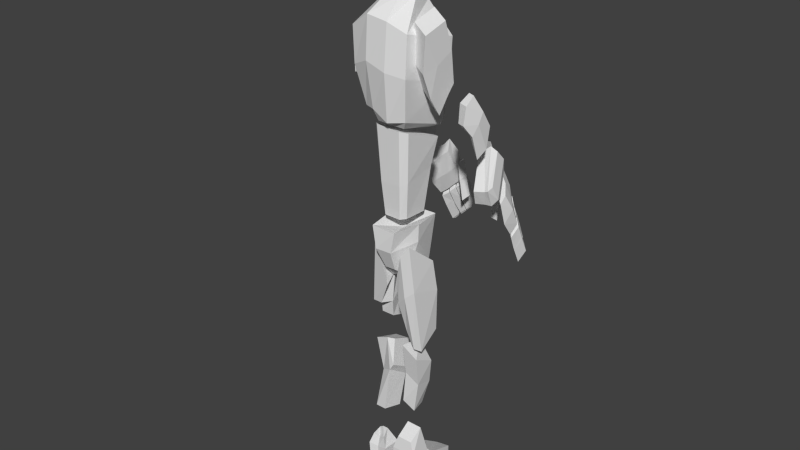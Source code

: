 # Source: Golem_Esguio.blend  (saved by Blender 2.74.0; exported with 4.5.12 LTS)
import bpy
from mathutils import Matrix  # noqa: F401  (used for matrix-valued properties, if any)

bpy.ops.wm.read_factory_settings(use_empty=True)
scene = bpy.context.scene
scene.name = 'Scene'

# ---- collections
col_collection_1 = bpy.data.collections.new('Collection 1'); scene.collection.children.link(col_collection_1)
col_collection_2 = bpy.data.collections.new('Collection 2'); scene.collection.children.link(col_collection_2)

# ---- materials (node trees are filled in below, after node groups)
mat_pele_golem = bpy.data.materials.new('Pele-golem')
mat_pele_golem.alpha_threshold = 0.0
mat_pele_golem.use_transparent_shadow = False
mat_pele_golem.roughness = 0.5
mat_pele_golem.specular_intensity = 0.0

# ---- material node trees

# ---- world
world_world = bpy.data.worlds.new('World'); scene.world = world_world
world_world.color = (0.05088, 0.05088, 0.05088)
world_world.use_sun_shadow = False
world_world.sun_shadow_jitter_overblur = 0.0
world_world.cycles.sampling_method = 'MANUAL'
world_world.cycles.sample_map_resolution = 256

# ---- meshes
me_cube_001 = bpy.data.meshes.new('Cube.001')
me_cube_001.from_pydata([(-0.7848, -0.8321, 5.622), (-0.7696, 0.9225, 5.709), (0.6084, 0.9862, 5.438), (0.5851, -0.8811, 5.396), (0.6523, -1.258, 6.638), (-0.9387, -1.076, 6.84), (-0.8731, 1.376, 6.791), (1.059, -0.5299, 5.405), (0.7481, 1.397, 6.624), (1.116, 0.8185, 6.465), (-0.07245, -0.5104, 7.227), (-0.07245, 0.6498, 7.227), (0.6431, 0.5454, 7.108), (0.4855, -0.3822, 7.09), (-1.045, 0.5116, 7.009), (-0.9709, -0.2308, 5.592), (1.166, -0.7138, 6.505), (1.061, 0.6256, 5.431), (-0.483, 0.3083, 7.227), (0.5371, -0.07876, 7.082), (-1.044, -0.3317, 6.964), (-0.4778, -0.2307, 7.227), (1.056, -0.07233, 5.41), (0.5959, 0.2675, 7.079), (-0.9251, 0.448, 5.723), (1.08, 0.219, 5.961), (1.105, -0.07543, 5.961), (1.059, 0.2004, 5.41), (0.953, -0.07233, 5.41), (0.953, 0.219, 5.961), (0.953, -0.07543, 5.961), (0.953, 0.2004, 5.41), (-0.6531, -0.6257, 5.499), (-0.5986, 0.7644, 5.585), (0.4616, 0.7733, 5.455), (0.4438, -0.6622, 5.364), (0.8844, -0.2179, 5.418), (-0.7618, -0.1631, 5.528), (0.8769, 0.3462, 5.393), (-0.795, 0.3592, 5.547), (0.1835, 0.09526, 5.451), (0.6108, 0.8806, 5.15), (-0.5175, 0.8132, 5.425), (-0.5651, -0.7327, 5.428), (0.6294, -0.7327, 5.194), (0.3075, 0.5123, 4.095), (-0.3669, 0.5389, 4.095), (-0.404, -0.4798, 4.114), (0.3044, -0.4798, 4.099), (0.4715, -0.3061, 4.093), (0.7971, -0.4504, 5.152), (0.4737, 0.379, 4.101), (0.7861, 0.6637, 5.133), (-0.5409, 0.3674, 4.11), (-0.6967, 0.553, 5.466), (-0.5404, -0.2979, 4.107), (-0.7048, -0.4568, 5.448), (0.6367, -0.3876, 3.272), (-0.8746, -0.2531, 3.648), (-0.921, 0.3843, 3.657), (0.5772, 0.447, 3.253), (0.732, -0.5575, 3.984), (-0.8917, -0.4523, 3.984), (-0.8631, 0.6019, 3.984), (0.7303, 0.6472, 3.978), (-0.1642, -0.7708, 4.01), (-0.1543, -0.7413, 3.739), (-0.1277, 0.7879, 3.981), (-0.1653, 0.7672, 3.753), (0.0361, -0.03482, 3.882), (-0.1877, -0.0292, 3.882), (-0.1837, 0.1167, 3.882), (0.0361, 0.1164, 3.882), (-0.08795, -0.0512, 3.881), (-0.08593, 0.1287, 3.882), (0.3463, -0.2299, 3.081), (-0.6073, -0.145, 3.319), (-0.6366, 0.2572, 3.324), (0.3088, 0.2967, 3.069), (-0.1977, -0.3073, 3.155), (-0.2047, 0.4544, 3.077), (-0.07106, -1.531, 5.679), (-0.7736, -1.572, 6.337), (-0.5943, -0.9821, 6.422), (0.01501, -1.248, 5.72), (0.3259, -1.697, 6.079), (-0.1791, -1.833, 6.983), (0.03466, -1.129, 7.084), (0.4069, -1.43, 6.118), (0.1699, -1.637, 5.941), (-0.8051, -1.696, 6.853), (-0.5913, -0.9921, 6.954), (0.2535, -1.362, 5.981), (0.7666, -2.342, 4.987), (0.2378, -2.239, 5.546), (0.3294, -1.931, 5.542), (0.9275, -2.141, 5.122), (1.123, -2.492, 5.435), (0.5452, -2.323, 5.934), (0.6245, -2.052, 5.934), (1.202, -2.222, 5.435), (0.8024, -2.496, 5.689), (0.5057, -2.366, 5.359), (0.8817, -2.226, 5.689), (0.6317, -2.118, 5.351), (1.995, -2.232, 4.135), (1.455, -2.39, 4.454), (1.222, -1.781, 4.366), (1.782, -1.619, 4.076), (2.182, -2.17, 4.558), (1.681, -2.326, 4.949), (1.501, -1.7, 4.949), (2.061, -1.539, 4.659), (1.556, -1.891, 4.949), (1.345, -2.15, 4.376), (2.095, -1.73, 4.624), (1.835, -1.813, 4.07), (1.558, -1.684, 5.068), (2.118, -1.522, 4.778), (1.612, -1.874, 5.068), (2.172, -1.713, 4.778), (0.5843, 1.388, 5.9), (-0.3545, 1.388, 6.105), (-0.3703, 1.934, 6.032), (0.5684, 1.934, 5.827), (0.6688, 1.388, 6.287), (-0.2698, 1.388, 6.493), (-0.2539, 1.934, 6.565), (0.6848, 1.934, 6.36), (-0.2514, 1.692, 6.577), (-0.3703, 1.732, 6.032), (0.6729, 1.732, 6.306), (0.5802, 1.732, 5.882), (0.4514, 1.388, 6.326), (0.3704, 1.388, 5.955), (0.5357, 1.936, 6.417), (0.3527, 1.934, 5.874), (0.5402, 1.709, 6.44), (0.3527, 1.732, 5.874), (-0.2234, 1.934, 6.705), (-0.2233, 1.749, 6.705), (0.4418, 1.942, 6.525), (0.4618, 1.746, 6.554), (0.9436, 0.905, 2.85), (-0.3842, 0.7864, 2.589), (-0.3842, 1.164, 2.589), (0.5919, 1.238, 2.856), (0.6147, 0.9166, 3.306), (-0.5607, 0.2764, 2.99), (-0.5607, 0.8514, 3.716), (0.2428, 1.299, 3.569), (-0.04254, 0.4983, 3.08), (-0.05707, 0.5962, 2.563), (-0.04707, 1.059, 3.689), (-0.06963, 1.164, 2.589), (1.043, 0.8245, 2.071), (0.5976, 1.164, 2.142), (0.06791, 0.7154, 2.269), (-0.008583, 1.176, 2.299), (0.1953, 0.5433, 0.6464), (-0.4462, 0.5722, 0.746), (-0.3571, 1.12, 0.7004), (0.1953, 1.066, 0.5673), (0.7218, 0.7242, 1.701), (-0.1703, 0.7526, 1.938), (-0.1703, 1.276, 1.859), (0.6275, 1.246, 1.713), (0.5296, 0.6237, 1.121), (-0.1639, 0.6479, 1.371), (-0.0006071, 1.158, 1.263), (0.5263, 1.15, 1.026), (0.5699, 0.4818, 1.781), (-0.05687, 0.5033, 1.923), (0.4574, 0.4335, 1.292), (-0.1575, 0.4707, 1.483), (0.3556, -1.088, 2.239), (-0.3404, -1.152, 2.031), (-0.3996, -0.5122, 2.282), (0.3556, -0.3677, 2.239), (0.1551, -1.103, 3.421), (-0.7398, -0.9732, 3.807), (-0.6475, -0.2702, 3.189), (0.1551, -0.1715, 3.107), (1.176, -0.9434, -0.5979), (1.176, -0.4623, -0.5979), (1.166, -0.979, -0.1826), (-0.7328, -1.211, 0.2566), (-0.7328, -0.1944, 0.2566), (1.153, -0.3754, -0.2195), (-0.004729, -1.211, 0.07711), (-0.004729, -1.211, -0.4957), (0.01095, -0.1944, 0.1702), (-0.004729, -0.1944, -0.4957), (-0.6755, -1.031, 0.4746), (-0.6755, -0.3921, 0.4746), (-0.2425, -1.031, 0.6218), (-0.2425, -0.3921, 0.6218), (0.152, -0.2202, 0.1432), (0.1399, -1.185, 0.07143), (0.1553, -0.2275, -0.4961), (0.1553, -1.178, -0.4961), (-0.7328, -1.211, -0.4957), (-0.7328, -0.1944, -0.4957), (-0.7065, -0.1944, -0.5949), (-0.7065, -1.211, -0.5949), (0.02023, -0.1944, -0.5504), (0.02023, -1.211, -0.5504), (0.0545, -0.7654, 0.9587), (-0.5178, -1.015, 1.011), (-0.394, -0.3219, 1.046), (0.0545, -0.5006, 1.034), (0.3037, -0.9372, 1.672), (-0.4325, -1.01, 1.884), (-0.4336, -0.3268, 2.039), (0.3037, -0.336, 1.971), (0.9526, 0.6574, -0.6394), (0.9526, 1.038, -0.6394), (0.9444, 0.6311, -0.3588), (-0.5564, 0.4456, 0.03603), (-0.5972, 1.248, 0.0259), (0.9338, 1.104, -0.2926), (0.01907, 0.4525, 0.01367), (0.01907, 0.4456, -0.5586), (0.03146, 1.242, -0.1517), (0.01907, 1.249, -0.5586), (-0.5111, 0.5882, 0.2083), (-0.5111, 1.093, 0.2083), (-0.1688, 0.7756, 0.2546), (-0.1452, 1.198, 0.198), (0.143, 1.276, -0.2687), (0.1334, 0.5406, -0.05731), (0.1455, 1.223, -0.5589), (0.1455, 0.4718, -0.5589), (-0.5564, 0.5839, -0.5586), (-0.5966, 1.11, -0.5687), (-0.5356, 1.055, -0.637), (-0.5356, 0.6401, -0.637), (0.03879, 1.249, -0.6018), (0.03879, 0.4456, -0.6018), (0.3037, -0.8513, 1.293), (-0.3506, -1.013, 1.425), (-0.2892, -0.3243, 1.52), (0.3037, -0.4183, 1.481), (2.74, -2.125, 3.359), (2.147, -2.122, 4.024), (2.507, -1.343, 4.372), (3.107, -1.358, 3.686), (2.923, -2.277, 3.52), (2.279, -2.198, 4.148), (2.677, -1.559, 4.507), (3.308, -1.552, 3.87), (2.433, -2.033, 4.293), (2.548, -1.739, 4.39), (2.389, -1.641, 4.249), (2.248, -1.859, 4.122), (3.186, -1.756, 3.759), (3.028, -2.068, 3.633), (2.853, -1.881, 3.446), (3.0, -1.582, 3.588), (2.855, -2.269, 3.596), (2.68, -2.13, 3.431), (3.23, -1.538, 3.933), (3.045, -1.364, 3.762), (3.11, -1.775, 3.82), (2.979, -2.033, 3.701), (2.794, -1.859, 3.531), (2.937, -1.616, 3.651), (3.167, -1.827, 3.733), (2.992, -1.633, 3.574), (3.056, -2.01, 3.644), (2.876, -1.827, 3.477), (2.957, -2.106, 3.101), (3.334, -1.387, 3.456), (3.143, -2.28, 3.272), (3.527, -1.519, 3.612), (3.41, -1.755, 3.516), (3.241, -2.092, 3.358), (3.075, -1.875, 3.21), (3.225, -1.581, 3.345), (3.381, -1.807, 3.497), (3.203, -1.621, 3.329), (3.286, -2.0, 3.405), (3.096, -1.834, 3.23), (3.184, -2.105, 2.856), (3.57, -1.372, 3.207), (3.369, -2.279, 3.027), (3.742, -1.53, 3.368), (3.637, -1.755, 3.27), (3.468, -2.092, 3.113), (3.302, -1.874, 2.965), (3.451, -1.581, 3.099), (3.618, -1.792, 3.256), (3.429, -1.62, 3.084), (3.53, -1.959, 3.181), (3.339, -1.8, 3.003), (3.347, -1.755, 3.584), (3.161, -1.581, 3.413), (3.449, -1.514, 3.686), (3.274, -1.38, 3.514), (3.232, -1.978, 3.486), (3.039, -1.826, 3.301), (3.141, -1.621, 3.396), (3.32, -1.838, 3.57), (3.019, -1.88, 3.265), (3.171, -2.108, 3.437), (2.9, -2.106, 3.164), (3.09, -2.277, 3.34), (2.943, -2.083, 3.141), (3.286, -1.403, 3.461), (3.028, -1.916, 3.22), (3.208, -1.555, 3.389), (3.164, -1.639, 3.353), (3.08, -1.808, 3.274), (3.184, -1.555, 3.415), (3.262, -1.403, 3.487), (3.059, -1.809, 3.297), (3.143, -1.639, 3.375), (3.008, -1.916, 3.241), (2.923, -2.083, 3.163), (3.276, -2.049, 2.858), (3.59, -1.433, 3.146), (3.426, -2.19, 2.996), (3.725, -1.6, 3.27), (3.669, -1.719, 3.217), (3.505, -2.047, 3.069), (3.346, -1.924, 2.923), (3.504, -1.611, 3.066), (3.617, -1.811, 3.172), (3.485, -1.638, 3.052), (3.563, -1.909, 3.122), (3.393, -1.815, 2.966), (2.573, -2.302, 3.88), (2.786, -1.3, 4.07), (2.344, -2.151, 3.666), (2.997, -1.498, 4.265), (2.869, -1.828, 4.156), (2.71, -2.063, 4.001), (2.499, -1.864, 3.806), (2.635, -1.551, 3.928), (2.948, -1.326, 3.797), (2.902, -1.39, 4.046), (2.809, -1.145, 4.157), (2.839, -1.054, 3.871), (3.196, -1.207, 3.896), (3.142, -1.322, 4.142), (3.007, -1.08, 4.201), (3.081, -0.9793, 3.942), (3.066, -1.117, 3.456), (2.922, -0.9671, 3.518), (3.231, -1.079, 3.523), (3.174, -0.8774, 3.584), (2.96, -1.27, 3.725), (2.865, -1.03, 3.792), (3.102, -0.9887, 3.857), (3.19, -1.168, 3.81), (2.927, -1.259, 3.799), (2.861, -1.092, 3.846), (2.939, -1.233, 3.75), (2.877, -1.076, 3.794), (0.7913, -0.3106, 7.342), (-0.08103, -0.3367, 7.586), (-0.09892, 0.5335, 7.568), (0.7716, 0.3462, 7.389), (0.6791, -0.4786, 8.514), (-0.0788, -0.4291, 8.558), (0.04926, 0.6069, 8.376), (0.4215, 0.5756, 8.434), (0.9456, -0.3677, 8.033), (-0.1449, -0.4516, 8.269), (-0.006789, 0.6156, 8.154), (0.7727, 0.5032, 7.971), (-0.05234, -0.4141, 7.922), (-0.03566, 0.6026, 7.957), (0.7922, 0.4529, 7.878), (0.9341, -0.3154, 7.904), (1.086, -0.4425, 8.355), (0.8283, 0.6116, 8.274), (1.066, -0.3404, 8.069), (0.8768, 0.5176, 8.048), (0.8582, -0.2037, 8.005), (0.7479, 0.3519, 7.965), (0.7604, 0.3198, 7.906), (0.8509, -0.1703, 7.923), (0.8968, -0.1326, 7.51), (0.8877, 0.2702, 7.493), (0.8902, 0.3123, 7.702), (0.9774, -0.1157, 7.777), (-0.1791, 0.08182, 8.259), (0.9133, 0.06517, 8.015), (0.8226, 0.006865, 7.271), (0.5525, 0.0427, 8.566), (-0.1957, 0.101, 7.519), (-0.1078, 0.08988, 8.558), (0.969, -0.1005, 7.639), (0.9133, 0.284, 7.636), (0.9174, -0.2221, 7.615), (0.8464, 0.3708, 7.622), (-0.08754, 0.6077, 7.738), (-0.1003, -0.4262, 7.721), (0.3937, 0.6506, 7.611), (0.417, -0.404, 7.618), (0.4449, -0.5667, 7.827), (0.3797, 0.6821, 7.86), (0.4072, -0.5065, 8.197), (0.3862, 0.6549, 8.09), (0.3835, 0.5246, 7.347), (0.2091, 0.6931, 8.501), (0.3782, -0.3552, 7.324), (0.2949, -0.3519, 8.51), (2.978, -1.674, 3.599), (2.88, -1.839, 3.516), (3.024, -1.983, 3.65), (3.119, -1.817, 3.739), (2.761, -2.107, 3.405), (2.985, -2.08, 3.611), (2.843, -1.931, 3.463), (2.906, -2.227, 3.535), (2.872, -2.223, 3.573), (2.731, -2.11, 3.441), (2.969, -2.038, 3.658), (2.822, -1.896, 3.519), (3.094, -1.795, 3.774), (2.989, -1.997, 3.678), (2.839, -1.854, 3.539), (2.952, -1.662, 3.635), (2.978, -2.002, 3.646), (2.858, -1.885, 3.532), (3.248, -1.571, 3.843), (3.163, -1.705, 3.765), (3.021, -1.571, 3.633), (3.094, -1.423, 3.702), (3.063, -1.427, 3.74), (3.209, -1.564, 3.875), (3.116, -1.744, 3.787), (2.98, -1.618, 3.656), (3.1, -1.76, 3.754), (2.989, -1.655, 3.646), (1.974, -2.338, 4.787), (1.717, -2.416, 4.215), (1.786, -1.554, 4.85), (1.438, -1.655, 4.123), (1.842, -1.793, 4.829), (1.548, -2.006, 4.126), (1.857, -1.534, 4.999), (1.925, -1.771, 4.999), (1.022, -2.474, 5.113), (0.2834, -2.292, 5.819), (0.3974, -1.907, 5.817), (1.182, -2.16, 5.203), (0.7707, -2.147, 5.526), (0.6337, -2.493, 5.531), (0.1063, -1.815, 6.559), (-0.4622, -1.57, 5.958), (0.2753, -1.258, 6.638), (-0.3101, -1.069, 6.03), (-0.1716, -1.141, 6.485), (-0.3421, -1.702, 6.405), (0.6465, -1.177, 6.02), (0.7117, 1.297, 6.035), (-0.9291, 1.251, 6.275), (-1.108, 0.518, 6.402), (-1.133, -0.3147, 6.306), (1.152, -0.08781, 5.658), (-0.9733, -1.051, 6.254), (1.14, 0.2225, 5.658), (1.16, 0.783, 5.945), (1.187, -0.6874, 5.952), (1.012, -0.08781, 5.658), (1.012, 0.2225, 5.658), (0.6689, 1.358, 6.084), (-0.3687, 1.358, 6.311), (-0.3687, 1.961, 6.311), (0.6689, 1.961, 6.084), (0.6689, 1.738, 6.084), (-0.3673, 1.716, 6.317), (0.4673, 1.962, 6.142), (0.4305, 1.358, 6.136), (0.306, -1.163, 2.92), (-0.6354, -1.108, 3.073), (-0.6037, -0.3219, 2.788), (0.306, -0.1843, 2.712), (1.115, 2.118, 5.071), (0.5655, 2.118, 5.577), (0.5761, 1.81, 5.555), (1.208, 1.884, 5.192), (1.456, 2.142, 5.526), (0.8487, 2.096, 5.968), (0.8567, 1.825, 5.951), (1.464, 1.871, 5.509), (1.144, 2.209, 5.757), (0.8564, 2.182, 5.418), (1.152, 1.938, 5.74), (0.9137, 1.921, 5.397), (2.28, 1.765, 4.297), (1.798, 2.025, 4.592), (1.438, 1.523, 4.452), (1.936, 1.253, 4.185), (2.414, 1.636, 4.705), (1.963, 1.88, 5.071), (1.643, 1.344, 5.017), (2.142, 1.074, 4.749), (1.741, 1.507, 5.033), (1.642, 1.835, 4.494), (2.223, 1.245, 4.732), (2.033, 1.421, 4.196), (1.685, 1.307, 5.132), (2.184, 1.037, 4.864), (1.783, 1.47, 5.148), (2.281, 1.2, 4.881), (2.992, 1.531, 3.575), (2.401, 1.634, 4.188), (2.526, 0.7996, 4.478), (3.127, 0.708, 3.846), (3.19, 1.617, 3.748), (2.535, 1.663, 4.318), (2.728, 0.9499, 4.63), (3.35, 0.827, 4.045), (2.63, 1.463, 4.451), (2.659, 1.156, 4.527), (2.496, 1.113, 4.378), (2.425, 1.358, 4.267), (3.293, 1.053, 3.949), (3.23, 1.39, 3.845), (3.032, 1.271, 3.645), (3.089, 0.9482, 3.764), (3.12, 1.621, 3.818), (2.934, 1.546, 3.642), (3.271, 0.8294, 4.102), (3.067, 0.7242, 3.917), (3.224, 1.086, 4.006), (3.172, 1.365, 3.906), (2.967, 1.26, 3.722), (3.035, 0.9916, 3.825), (3.295, 1.126, 3.929), (3.094, 0.9991, 3.755), (3.241, 1.329, 3.853), (3.039, 1.213, 3.671), (3.205, 1.476, 3.336), (3.359, 0.693, 3.637), (3.409, 1.581, 3.52), (3.562, 0.7589, 3.805), (3.516, 1.013, 3.725), (3.45, 1.377, 3.593), (3.252, 1.225, 3.427), (3.311, 0.9075, 3.54), (3.502, 1.069, 3.71), (3.301, 0.9508, 3.528), (3.467, 1.278, 3.632), (3.26, 1.181, 3.445), (3.43, 1.434, 3.11), (3.589, 0.6363, 3.407), (3.634, 1.54, 3.294), (3.778, 0.7307, 3.58), (3.741, 0.9715, 3.499), (3.675, 1.336, 3.367), (3.477, 1.184, 3.201), (3.536, 0.8663, 3.314), (3.733, 1.011, 3.487), (3.526, 0.9097, 3.302), (3.697, 1.193, 3.424), (3.49, 1.103, 3.234), (3.453, 1.024, 3.788), (3.248, 0.9189, 3.604), (3.483, 0.7684, 3.872), (3.298, 0.6978, 3.69), (3.406, 1.265, 3.706), (3.2, 1.184, 3.509), (3.24, 0.9621, 3.59), (3.449, 1.108, 3.78), (3.198, 1.241, 3.478), (3.384, 1.404, 3.666), (3.147, 1.486, 3.393), (3.355, 1.587, 3.582), (3.183, 1.455, 3.372), (3.318, 0.7197, 3.641), (3.217, 1.274, 3.438), (3.287, 0.8847, 3.581), (3.269, 0.9755, 3.55), (3.236, 1.158, 3.484), (3.263, 0.8891, 3.604), (3.294, 0.724, 3.665), (3.215, 1.162, 3.505), (3.248, 0.9794, 3.571), (3.197, 1.278, 3.458), (3.163, 1.459, 3.391), (3.501, 1.359, 3.111), (3.626, 0.692, 3.354), (3.667, 1.444, 3.26), (3.785, 0.8064, 3.491), (3.765, 0.9339, 3.447), (3.701, 1.288, 3.323), (3.532, 1.221, 3.167), (3.595, 0.8831, 3.287), (3.742, 1.035, 3.409), (3.584, 0.9137, 3.275), (3.718, 1.142, 3.366), (3.547, 1.107, 3.202), (2.849, 1.704, 4.081), (2.792, 0.7096, 4.197), (2.612, 1.633, 3.855), (3.025, 0.8296, 4.407), (2.993, 1.174, 4.322), (2.912, 1.441, 4.185), (2.679, 1.321, 3.974), (2.721, 0.9886, 4.073), (2.966, 0.7111, 3.944), (2.771, 0.555, 4.269), (2.794, 0.4804, 3.99), (3.162, 0.5328, 4.04), (3.124, 0.638, 4.282), (2.937, 0.4428, 4.315), (2.996, 0.3472, 4.062), (3.044, 0.5084, 3.606), (2.87, 0.4015, 3.648), (3.184, 0.4287, 3.674), (3.079, 0.2518, 3.715), (2.967, 0.66, 3.871), (2.817, 0.4564, 3.913), (3.023, 0.3559, 3.982), (3.151, 0.5036, 3.954), (2.929, 0.6536, 3.94), (2.824, 0.5122, 3.969), (2.937, 0.6296, 3.891), (2.839, 0.4964, 3.919), (3.09, 1.039, 3.781), (3.044, 1.221, 3.71), (3.205, 1.311, 3.855), (3.247, 1.128, 3.931), (3.004, 1.506, 3.619), (3.194, 1.413, 3.823), (3.034, 1.319, 3.665), (3.161, 1.574, 3.758), (3.126, 1.576, 3.793), (2.975, 1.514, 3.652), (3.166, 1.375, 3.865), (3.003, 1.289, 3.714), (3.216, 1.112, 3.963), (3.174, 1.331, 3.882), (3.007, 1.244, 3.732), (3.061, 1.032, 3.814), (3.166, 1.34, 3.85), (3.033, 1.269, 3.728), (3.301, 0.8616, 4.018), (3.259, 1.011, 3.95), (3.102, 0.9308, 3.807), (3.13, 0.7711, 3.866), (3.1, 0.7792, 3.901), (3.261, 0.8629, 4.047), (3.223, 1.058, 3.973), (3.074, 0.9832, 3.831), (3.214, 1.079, 3.941), (3.092, 1.015, 3.825), (2.248, 1.829, 4.929), (2.061, 2.001, 4.376), (1.879, 1.144, 4.923), (1.622, 1.368, 4.219), (1.99, 1.353, 4.922), (1.81, 1.667, 4.252), (1.931, 1.098, 5.066), (2.067, 1.27, 5.037), (1.377, 2.17, 5.212), (0.6048, 2.14, 5.845), (0.6894, 1.671, 5.613), (1.444, 1.833, 5.282), (1.043, 1.736, 5.374), (0.9961, 2.257, 5.599), (2.171, 1.883, 4.336), (2.01, 1.109, 4.836), (2.106, 1.299, 4.827), (1.921, 1.544, 4.224), (2.057, 1.068, 4.965), (2.167, 1.251, 4.984), (2.331, 1.732, 4.817), (1.779, 1.311, 4.202), (2.418, 1.73, 4.481), (1.864, 2.029, 4.873), (1.461, 1.413, 4.758), (2.052, 1.092, 4.441), (2.158, 1.294, 4.437), (1.64, 1.694, 4.793), (1.71, 1.202, 4.564), (2.19, 1.984, 4.661), (2.304, 1.857, 4.571), (1.881, 1.147, 4.502), (0.8783, 1.672, 5.811), (1.131, 1.769, 5.63), (0.7081, 1.622, 5.717), (1.055, 1.744, 5.515), (2.984, 0.6664, 4.213), (0.4594, 0.7006, 4.722), (-0.4485, 0.6714, 4.64), (0.4717, -0.6013, 4.771), (-0.482, -0.6109, 4.664), (0.638, -0.3717, 4.784), (0.6278, 0.5275, 4.761), (-0.6248, 0.454, 4.629), (-0.6194, -0.3837, 4.634), (0.918, 0.06636, 7.885), (-0.1419, 0.09613, 7.942), (1.028, 0.08483, 8.38), (1.044, 0.08952, 8.081), (0.8478, 0.07257, 7.995), (0.8508, 0.07333, 7.912), (0.952, 0.06639, 7.43), (1.001, 0.1009, 7.708), (0.3545, 0.08497, 7.236), (-0.2003, 0.09206, 7.697), (0.2039, 0.1853, 8.604), (1.009, 0.09326, 7.589), (1.342, -2.296, 4.401), (2.198, -1.926, 4.605), (1.595, -2.109, 5.02), (1.938, -2.009, 4.039), (1.61, -2.228, 4.117), (1.93, -2.059, 4.856), (-0.7857, -0.6084, 3.612), (-0.4078, -0.8539, 2.046), (0.2052, -0.6268, 3.339), (0.4394, -0.7324, 2.142), (0.3814, -0.6687, 2.816), (-0.6992, -0.7172, 2.949), (-0.5151, 0.8827, -0.006206), (0.8328, 0.8888, -0.3201), (0.8452, 0.8673, -0.6014), (0.02186, 0.8829, -0.1009), (0.01588, 0.8834, -0.5296), (-0.4551, 0.866, 0.1518), (-0.151, 1.028, 0.2409), (0.1221, 0.9348, -0.1862), (-0.5147, 0.8722, -0.5345), (-0.4769, 0.8686, -0.5992), (0.03341, 0.8834, -0.568), (0.1282, 0.8814, -0.5298)], [], [(15, 24, 39, 37), (8, 6, 11, 12), (5, 4, 13, 10), (457, 463, 0, 3), (23, 12, 11, 18), (9, 16, 26, 25), (460, 461, 20, 14), (13, 19, 21, 10), (459, 458, 2, 1), (18, 21, 19, 23), (460, 459, 1, 24), (465, 9, 25, 464), (466, 7, 22, 462), (20, 5, 10, 21), (6, 14, 18, 11), (463, 461, 15, 0), (21, 18, 14, 20), (4, 16, 19, 13), (25, 26, 30, 29), (466, 457, 3, 7), (7, 3, 35, 36), (23, 19, 16, 9), (9, 8, 12, 23), (458, 465, 17, 2), (467, 468, 29, 30), (464, 25, 29, 468), (462, 22, 28, 467), (24, 1, 33, 39), (3, 0, 32, 35), (2, 17, 38, 34), (1, 2, 34, 33), (0, 15, 37, 32), (17, 27, 31, 38), (7, 36, 28, 22), (32, 37, 40, 35), (31, 28, 40, 38), (691, 692, 47, 48), (690, 689, 45, 46), (33, 34, 38, 40), (39, 33, 40, 37), (36, 35, 40, 28), (695, 690, 46, 53), (693, 691, 48, 49), (694, 693, 49, 51), (689, 694, 51, 45), (696, 695, 53, 55), (692, 696, 55, 47), (65, 62, 58, 66), (62, 63, 59, 58), (67, 64, 60, 68), (64, 61, 57, 60), (66, 58, 76, 79), (68, 60, 78, 80), (63, 67, 68, 59), (61, 65, 66, 57), (67, 63, 71, 74), (65, 61, 69, 73), (61, 64, 72, 69), (64, 67, 74, 72), (63, 62, 70, 71), (62, 65, 73, 70), (79, 76, 77, 80), (75, 79, 80, 78), (60, 57, 75, 78), (59, 68, 80, 77), (58, 59, 77, 76), (57, 66, 79, 75), (456, 90, 82, 452), (90, 91, 83, 82), (455, 92, 84, 454), (92, 89, 81, 84), (452, 82, 83, 454), (453, 87, 86, 451), (88, 85, 89, 92), (453, 88, 92, 455), (86, 87, 91, 90), (451, 86, 90, 456), (450, 446, 94, 102), (446, 447, 95, 94), (449, 448, 96, 104), (448, 445, 93, 96), (102, 94, 95, 104), (103, 99, 98, 101), (100, 103, 101, 97), (93, 102, 104, 96), (447, 449, 104, 95), (445, 450, 102, 93), (437, 110, 106, 438), (113, 111, 107, 114), (439, 112, 108, 440), (710, 109, 105, 712), (442, 114, 107, 440), (714, 711, 110, 437), (441, 115, 120, 444), (713, 709, 114, 442), (112, 115, 116, 108), (711, 113, 114, 709), (443, 117, 119, 444), (115, 112, 118, 120), (439, 111, 117, 443), (111, 113, 119, 117), (476, 470, 122, 134), (474, 471, 123, 130), (475, 472, 124, 136), (138, 130, 123, 136), (137, 129, 126, 133), (137, 135, 141, 142), (134, 122, 130, 138), (472, 473, 132, 124), (470, 474, 130, 122), (121, 134, 138, 132), (128, 135, 137, 131), (131, 137, 133, 125), (132, 138, 136, 124), (471, 475, 136, 123), (469, 476, 134, 121), (141, 139, 140, 142), (129, 137, 142, 140), (135, 127, 139, 141), (127, 129, 140, 139), (469, 473, 131, 125), (151, 148, 144, 152), (148, 149, 145, 144), (153, 150, 146, 154), (150, 147, 143, 146), (152, 144, 145, 154), (153, 149, 148, 151), (150, 153, 151, 147), (152, 154, 158, 157), (149, 153, 154, 145), (147, 151, 152, 143), (155, 157, 158, 156), (154, 146, 156, 158), (146, 143, 155, 156), (143, 152, 157, 155), (167, 168, 160, 159), (168, 169, 161, 160), (169, 170, 162, 161), (170, 167, 159, 162), (159, 160, 161, 162), (166, 165, 164, 163), (166, 163, 167, 170), (165, 166, 170, 169), (164, 165, 169, 168), (168, 167, 173, 174), (171, 172, 174, 173), (164, 168, 174, 172), (163, 164, 172, 171), (167, 163, 171, 173), (477, 478, 176, 175), (720, 479, 177, 716), (479, 480, 178, 177), (719, 477, 175, 718), (718, 716, 177, 178), (717, 715, 180, 179), (197, 188, 184, 199), (188, 185, 183, 184), (189, 191, 196, 195), (197, 191, 189, 198), (196, 194, 193, 195), (191, 187, 194, 196), (187, 186, 193, 194), (186, 189, 195, 193), (188, 197, 198, 185), (191, 197, 199, 192), (192, 190, 206, 205), (201, 202, 203, 204), (202, 192, 205, 203), (206, 204, 203, 205), (189, 186, 201, 190), (186, 187, 202, 201), (190, 201, 204, 206), (187, 191, 192, 202), (198, 189, 190, 200), (185, 198, 200, 183), (183, 200, 199, 184), (200, 190, 192, 199), (239, 240, 208, 207), (240, 241, 209, 208), (241, 242, 210, 209), (242, 239, 207, 210), (207, 208, 209, 210), (214, 213, 212, 211), (229, 220, 216, 231), (722, 217, 215, 723), (724, 223, 228, 727), (728, 724, 221, 230), (727, 726, 225, 227), (223, 219, 226, 228), (721, 218, 225, 726), (218, 221, 227, 225), (722, 728, 230, 217), (223, 229, 231, 224), (725, 222, 238, 731), (729, 234, 235, 730), (234, 224, 237, 235), (731, 730, 235, 237), (221, 218, 233, 222), (721, 219, 234, 729), (222, 233, 236, 238), (219, 223, 224, 234), (230, 221, 222, 232), (217, 230, 232, 215), (723, 732, 231, 216), (732, 725, 224, 231), (214, 211, 239, 242), (213, 214, 242, 241), (212, 213, 241, 240), (211, 212, 240, 239), (331, 248, 244, 333), (252, 249, 245, 253), (427, 250, 246, 430), (303, 304, 276, 277), (338, 253, 245, 332), (336, 251, 248, 331), (334, 249, 252, 335), (335, 252, 251, 336), (333, 244, 254, 337), (337, 254, 253, 338), (301, 302, 279, 280), (299, 300, 282, 281), (248, 251, 254, 244), (251, 252, 253, 254), (423, 265, 266, 424), (418, 260, 265, 420), (421, 263, 264, 422), (432, 261, 263, 433), (419, 264, 259, 417), (434, 266, 262, 431), (334, 261, 262, 332), (417, 259, 260, 418), (409, 410, 411, 412), (434, 431, 432, 433), (420, 426, 425, 419), (258, 255, 428, 429), (423, 422, 425, 426), (423, 424, 421, 422), (277, 276, 288, 289), (280, 279, 291, 292), (281, 282, 294, 293), (295, 296, 278, 275), (303, 277, 309, 317), (271, 305, 318, 307), (302, 299, 281, 279), (297, 295, 275, 274), (305, 303, 317, 318), (304, 306, 273, 276), (298, 297, 274, 272), (306, 305, 271, 273), (289, 288, 324, 325), (292, 291, 327, 328), (293, 294, 330, 329), (275, 278, 290, 287), (282, 280, 292, 294), (271, 277, 289, 283), (279, 281, 293, 291), (274, 275, 287, 286), (278, 272, 284, 290), (276, 273, 285, 288), (272, 274, 286, 284), (273, 271, 283, 285), (246, 250, 297, 298), (258, 246, 298, 296), (250, 255, 295, 297), (255, 258, 296, 295), (267, 269, 299, 302), (270, 268, 301, 300), (269, 270, 300, 299), (268, 267, 302, 301), (247, 243, 305, 306), (256, 247, 306, 304), (243, 257, 303, 305), (257, 256, 304, 303), (315, 316, 311, 312), (318, 317, 309, 307), (313, 314, 308, 310), (300, 301, 316, 315), (301, 280, 311, 316), (296, 298, 314, 313), (298, 272, 308, 314), (278, 296, 313, 310), (282, 300, 315, 312), (280, 282, 312, 311), (277, 271, 307, 309), (272, 278, 310, 308), (324, 321, 319, 325), (322, 323, 326, 320), (327, 329, 330, 328), (287, 290, 326, 323), (294, 292, 328, 330), (283, 289, 325, 319), (291, 293, 329, 327), (286, 287, 323, 322), (290, 284, 320, 326), (288, 285, 321, 324), (284, 286, 322, 320), (285, 283, 319, 321), (249, 334, 332, 245), (265, 337, 338, 266), (260, 333, 337, 265), (263, 335, 336, 264), (261, 334, 335, 263), (264, 336, 331, 259), (266, 338, 332, 262), (259, 331, 333, 260), (343, 344, 340, 339), (344, 345, 341, 340), (345, 346, 342, 341), (351, 352, 348, 347), (339, 340, 341, 342), (346, 345, 344, 343), (350, 349, 347, 348), (353, 354, 349, 350), (352, 353, 350, 348), (354, 351, 347, 349), (343, 339, 351, 354), (342, 346, 353, 352), (346, 343, 354, 353), (352, 351, 357, 358), (355, 356, 358, 357), (342, 352, 358, 356), (351, 339, 355, 357), (339, 342, 356, 355), (400, 398, 360, 407), (706, 397, 361, 391), (399, 396, 362, 405), (697, 374, 386, 704), (705, 391, 361, 405), (707, 392, 364, 408), (388, 370, 378, 700), (406, 366, 370, 404), (392, 365, 369, 387), (408, 364, 368, 403), (697, 373, 381, 702), (404, 370, 373, 402), (387, 369, 372, 698), (403, 368, 371, 401), (699, 375, 377, 700), (370, 366, 376, 378), (390, 363, 375, 699), (363, 367, 377, 375), (701, 379, 382, 702), (373, 370, 380, 381), (388, 367, 379, 701), (367, 374, 382, 379), (359, 389, 703, 383), (395, 359, 383, 393), (389, 362, 384, 703), (396, 373, 385, 394), (371, 698, 706, 398), (393, 708, 704, 386), (394, 708, 703, 384), (359, 407, 705, 389), (372, 402, 399, 397), (401, 371, 398, 400), (395, 400, 407, 359), (374, 401, 400, 395), (367, 403, 401, 374), (698, 372, 397, 706), (402, 373, 396, 399), (369, 404, 402, 372), (365, 406, 404, 369), (366, 406, 707, 390), (363, 408, 403, 367), (708, 394, 385, 704), (708, 393, 383, 703), (362, 396, 394, 384), (374, 395, 393, 386), (389, 705, 405, 362), (397, 399, 405, 361), (390, 707, 408, 363), (267, 412, 411, 269), (434, 433, 435, 436), (436, 435, 421, 424), (420, 419, 417, 418), (415, 413, 416, 414), (267, 268, 409, 412), (269, 411, 410, 270), (243, 413, 415, 257), (256, 414, 416, 247), (247, 416, 413, 243), (257, 415, 414, 256), (422, 264, 419, 425), (423, 426, 420, 265), (270, 410, 409, 268), (429, 428, 427, 430), (250, 427, 428, 255), (258, 429, 430, 246), (261, 432, 431, 262), (421, 435, 433, 263), (424, 266, 434, 436), (112, 439, 443, 118), (118, 443, 444, 120), (712, 713, 442, 116), (113, 441, 444, 119), (710, 714, 437, 109), (116, 442, 440, 108), (111, 439, 440, 107), (109, 437, 438, 105), (97, 101, 450, 445), (99, 103, 449, 447), (100, 97, 445, 448), (103, 100, 448, 449), (98, 99, 447, 446), (101, 98, 446, 450), (85, 451, 456, 89), (87, 453, 455, 91), (88, 453, 451, 85), (81, 452, 454, 84), (91, 455, 454, 83), (89, 456, 452, 81), (26, 462, 467, 30), (27, 464, 468, 31), (28, 31, 468, 467), (8, 9, 465, 458), (16, 4, 457, 466), (5, 20, 461, 463), (16, 466, 462, 26), (17, 465, 464, 27), (14, 6, 459, 460), (6, 8, 458, 459), (24, 15, 461, 460), (4, 5, 463, 457), (121, 132, 473, 469), (125, 133, 476, 469), (127, 135, 475, 471), (126, 129, 474, 470), (128, 131, 473, 472), (135, 128, 472, 475), (129, 127, 471, 474), (133, 126, 470, 476), (717, 179, 477, 719), (181, 182, 480, 479), (715, 181, 479, 720), (179, 180, 478, 477), (665, 490, 482, 661), (661, 482, 483, 662), (664, 492, 484, 663), (663, 484, 481, 660), (490, 492, 483, 482), (491, 489, 486, 487), (488, 485, 489, 491), (481, 484, 492, 490), (662, 483, 492, 664), (660, 481, 490, 665), (681, 653, 494, 675), (679, 502, 495, 676), (683, 673, 496, 677), (678, 504, 493, 674), (657, 655, 495, 502), (656, 652, 498, 501), (668, 671, 508, 503), (653, 657, 502, 494), (677, 496, 504, 678), (675, 494, 502, 679), (658, 659, 507, 505), (503, 508, 506, 500), (654, 658, 505, 499), (499, 505, 507, 501), (597, 599, 510, 514), (518, 519, 511, 515), (642, 645, 512, 516), (569, 543, 542, 570), (604, 598, 511, 519), (602, 597, 514, 517), (600, 601, 518, 515), (601, 602, 517, 518), (599, 603, 520, 510), (603, 604, 519, 520), (567, 546, 545, 568), (565, 547, 548, 566), (514, 510, 520, 517), (517, 520, 519, 518), (638, 639, 532, 531), (633, 635, 531, 526), (636, 637, 530, 529), (647, 648, 529, 527), (634, 632, 525, 530), (649, 646, 528, 532), (600, 598, 528, 527), (632, 633, 526, 525), (624, 627, 626, 625), (649, 648, 647, 646), (635, 634, 640, 641), (524, 644, 643, 521), (638, 641, 640, 637), (638, 637, 636, 639), (543, 555, 554, 542), (546, 558, 557, 545), (547, 559, 560, 548), (561, 541, 544, 562), (569, 583, 575, 543), (537, 573, 584, 571), (568, 545, 547, 565), (563, 540, 541, 561), (571, 584, 583, 569), (570, 542, 539, 572), (564, 538, 540, 563), (572, 539, 537, 571), (555, 591, 590, 554), (558, 594, 593, 557), (559, 595, 596, 560), (541, 553, 556, 544), (548, 560, 558, 546), (537, 549, 555, 543), (545, 557, 559, 547), (540, 552, 553, 541), (544, 556, 550, 538), (542, 554, 551, 539), (538, 550, 552, 540), (539, 551, 549, 537), (512, 564, 563, 516), (524, 562, 564, 512), (516, 563, 561, 521), (521, 561, 562, 524), (533, 568, 565, 535), (536, 566, 567, 534), (535, 565, 566, 536), (534, 567, 568, 533), (513, 572, 571, 509), (522, 570, 572, 513), (509, 571, 569, 523), (523, 569, 570, 522), (581, 578, 577, 582), (584, 573, 575, 583), (579, 576, 574, 580), (566, 581, 582, 567), (567, 582, 577, 546), (562, 579, 580, 564), (564, 580, 574, 538), (544, 576, 579, 562), (548, 578, 581, 566), (546, 577, 578, 548), (543, 575, 573, 537), (538, 574, 576, 544), (590, 591, 585, 587), (588, 586, 592, 589), (593, 594, 596, 595), (553, 589, 592, 556), (560, 596, 594, 558), (549, 585, 591, 555), (557, 593, 595, 559), (552, 588, 589, 553), (556, 592, 586, 550), (554, 590, 587, 551), (550, 586, 588, 552), (551, 587, 585, 549), (515, 511, 598, 600), (531, 532, 604, 603), (526, 531, 603, 599), (529, 530, 602, 601), (527, 529, 601, 600), (530, 525, 597, 602), (532, 528, 598, 604), (525, 526, 599, 597), (610, 606, 607, 611), (616, 612, 613, 617), (611, 608, 609, 610), (615, 613, 612, 614), (618, 615, 614, 619), (617, 613, 615, 618), (619, 614, 612, 616), (608, 619, 616, 605), (607, 617, 618, 611), (611, 618, 619, 608), (617, 623, 622, 616), (620, 622, 623, 621), (607, 621, 623, 617), (616, 622, 620, 605), (605, 620, 621, 607), (533, 535, 626, 627), (649, 651, 650, 648), (651, 639, 636, 650), (635, 633, 632, 634), (630, 629, 631, 628), (533, 627, 624, 534), (535, 536, 625, 626), (509, 523, 630, 628), (522, 513, 631, 629), (513, 509, 628, 631), (523, 522, 629, 630), (637, 640, 634, 530), (638, 531, 635, 641), (536, 534, 624, 625), (644, 645, 642, 643), (516, 521, 643, 642), (524, 512, 645, 644), (527, 528, 646, 647), (636, 529, 648, 650), (639, 651, 649, 532), (667, 670, 658, 654), (670, 671, 659, 658), (666, 669, 657, 653), (501, 507, 659, 656), (668, 672, 652, 656), (669, 673, 655, 657), (676, 495, 655, 680), (682, 666, 653, 681), (485, 660, 665, 489), (684, 686, 687, 685), (488, 663, 660, 485), (491, 664, 663, 488), (486, 661, 662, 487), (489, 665, 661, 486), (674, 493, 666, 682), (504, 496, 673, 669), (503, 497, 672, 668), (493, 504, 669, 666), (506, 508, 671, 670), (500, 506, 670, 667), (656, 659, 671, 668), (680, 655, 673, 683), (654, 680, 683, 667), (497, 674, 682, 672), (672, 682, 681, 652), (499, 676, 680, 654), (498, 675, 679, 501), (500, 677, 678, 503), (503, 678, 674, 497), (667, 683, 677, 500), (501, 679, 676, 499), (652, 681, 675, 498), (685, 491, 487, 684), (684, 487, 662, 686), (687, 664, 491, 685), (686, 662, 664, 687), (606, 688, 605, 607), (605, 688, 609, 608), (609, 688, 606, 610), (50, 52, 41, 42, 54, 56, 43, 44), (51, 49, 48, 47, 55, 53, 46, 45), (73, 69, 72, 74, 71, 70), (43, 56, 696, 692), (56, 54, 695, 696), (41, 52, 694, 689), (52, 50, 693, 694), (50, 44, 691, 693), (54, 42, 690, 695), (42, 41, 689, 690), (44, 43, 692, 691), (370, 388, 701, 380), (380, 701, 702, 381), (366, 390, 699, 376), (376, 699, 700, 378), (368, 387, 698, 371), (374, 697, 702, 382), (364, 392, 387, 368), (367, 388, 700, 377), (406, 365, 392, 707), (407, 360, 391, 705), (373, 697, 704, 385), (398, 706, 391, 360), (115, 441, 714, 710), (105, 438, 713, 712), (110, 711, 709, 106), (438, 106, 709, 713), (441, 113, 711, 714), (115, 710, 712, 116), (180, 715, 720, 478), (182, 717, 719, 480), (182, 181, 715, 717), (175, 176, 716, 718), (480, 719, 718, 178), (478, 720, 716, 176), (232, 222, 725, 732), (215, 232, 732, 723), (218, 721, 729, 233), (238, 236, 730, 731), (233, 729, 730, 236), (224, 725, 731, 237), (220, 229, 728, 722), (219, 721, 726, 226), (228, 226, 726, 727), (229, 223, 724, 728), (221, 724, 727, 227), (220, 722, 723, 216)])
me_cube_001.materials.append(mat_pele_golem)
me_cube_001.use_remesh_preserve_volume = False
me_cube_001.use_remesh_preserve_attributes = False
me_cube_001.use_mirror_x = True
me_cube_001.update()
arm_armature = bpy.data.armatures.new('Armature')  # bones are not reproduced

# ---- objects
ob_golem = bpy.data.objects.new('golem', me_cube_001)
ob_armature = bpy.data.objects.new('Armature', arm_armature)

# ---- transforms, parenting, visibility, modifiers, constraints
ob_golem.parent = ob_armature
ob_golem.matrix_parent_inverse = Matrix(((-1.0, -2.385e-08, 0.0, -0.02202), (2.385e-08, -1.0, 0.0, 0.007146), (0.0, 0.0, 1.0, -0.2674), (0.0, 0.0, 0.0, 1.0)))
ob_golem.location = (0.0, -9.313e-10, 0.1489)
ob_golem.rotation_euler = (0.0, 0.0, 1.571)
ob_golem.scale = (0.252, 0.252, 0.252)
ob_golem.lineart.crease_threshold = 0.0
ob_golem.use_mesh_mirror_x = True
_vg = ob_golem.vertex_groups.new(name='Pelvis')
_vg.add([57, 58, 59, 60, 61, 62, 63, 64, 65, 66, 67, 68, 69, 70, 71, 72, 73, 74, 75, 76, 77, 78, 79, 80], 1.0, 'REPLACE')
_vg = ob_golem.vertex_groups.new(name='Spine')
_vg.add([41, 42, 43, 44, 45, 46, 47, 48, 49, 50, 51, 52, 53, 54, 55, 56, 689, 690, 691, 692, 693, 694, 695, 696], 1.0, 'REPLACE')
_vg = ob_golem.vertex_groups.new(name='Chest')
_vg.add([0, 1, 2, 3, 4, 5, 6, 7, 8, 9, 10, 11, 12, 13, 14, 15, 16, 17, 18, 19, 20, 21, 22, 23, 24, 25, 26, 27, 28, 29, 30, 31, 32, 33, 34, 35, 36, 37, 38, 39, 40, 457, 458, 459, 460, 461, 462, 463, 464, 465, 466, 467, 468], 1.0, 'REPLACE')
_vg = ob_golem.vertex_groups.new(name='Head')
_vg.add([359, 360, 361, 362, 363, 364, 365, 366, 367, 368, 369, 370, 371, 372, 373, 374, 375, 376, 377, 378, 379, 380, 381, 382, 383, 384, 385, 386, 387, 388, 389, 390, 391, 392, 393, 394, 395, 396, 397, 398, 399, 400, 401, 402, 403, 404, 405, 406, 407, 408, 697, 698, 699, 700, 701, 702, 703, 704, 705, 706, 707, 708], 1.0, 'REPLACE')
_vg = ob_golem.vertex_groups.new(name='Shoulder.R')
_vg.add([81, 82, 83, 84, 85, 86, 87, 88, 89, 90, 91, 92, 451, 452, 453, 454, 455, 456], 1.0, 'REPLACE')
_vg = ob_golem.vertex_groups.new(name='Arm.R')
_vg.add([93, 94, 95, 96, 97, 98, 99, 100, 101, 102, 103, 104, 445, 446, 447, 448, 449, 450], 1.0, 'REPLACE')
_vg = ob_golem.vertex_groups.new(name='ForeArm.R')
_vg.add([105, 106, 107, 108, 109, 110, 111, 112, 113, 114, 115, 116, 117, 118, 119, 120, 437, 438, 439, 440, 441, 442, 443, 444, 709, 710, 711, 712, 713, 714], 1.0, 'REPLACE')
_vg = ob_golem.vertex_groups.new(name='Hand.R')
_vg.add([244, 245, 248, 249, 251, 252, 253, 254, 259, 260, 261, 262, 263, 264, 265, 266, 331, 332, 333, 334, 335, 336, 337, 338, 417, 418, 419, 420, 421, 422, 423, 424, 425, 426, 431, 432, 433, 434, 435, 436], 1.0, 'REPLACE')
_vg = ob_golem.vertex_groups.new(name='FingerMiddle.R')
for _i, _w in zip([267, 268, 269, 270, 279, 280, 281, 282, 291, 292, 293, 294, 299, 300, 301, 302, 311, 312, 315, 316, 327, 328, 329, 330, 409, 410, 411, 412], [0.9949, 0.9912, 0.9967, 0.9938, 0.9243, 0.9007, 0.931, 0.9117, 0.101, 0.1056, 0.07942, 0.0971, 0.9818, 0.969, 0.961, 0.9755, 0.9336, 0.9429, 0.9604, 0.9526, 0.05217, 0.07135, 0.0313, 0.06079, 0.9934, 0.995, 0.9972, 0.9959]): _vg.add([_i], _w, 'REPLACE')
_vg = ob_golem.vertex_groups.new(name='FingerMiddle.R.001')
for _i, _w in zip([279, 280, 281, 282, 291, 292, 293, 294, 300, 301, 311, 312, 315, 316, 327, 328, 329, 330], [0.07568, 0.09932, 0.06901, 0.08828, 0.899, 0.8944, 0.9206, 0.9029, 0.01194, 0.02799, 0.06638, 0.05706, 0.02913, 0.0449, 0.9478, 0.9286, 0.9594, 0.9392]): _vg.add([_i], _w, 'REPLACE')
_vg = ob_golem.vertex_groups.new(name='FingerSmall.R')
for _i, _w in zip([243, 247, 256, 257, 271, 273, 276, 277, 283, 285, 288, 289, 303, 304, 305, 306, 307, 309, 317, 318, 319, 321, 324, 325, 413, 414, 415, 416], [0.9938, 0.9908, 0.9932, 0.9929, 0.909, 0.9057, 0.9191, 0.9172, 0.09455, 0.1204, 0.1026, 0.09667, 0.9688, 0.9736, 0.9672, 0.9631, 0.9415, 0.9468, 0.9634, 0.9594, 0.04477, 0.06177, 0.06891, 0.05334, 0.995, 0.9937, 0.9941, 0.9918]): _vg.add([_i], _w, 'REPLACE')
_vg = ob_golem.vertex_groups.new(name='FingerSmall.R.001')
for _i, _w in zip([271, 273, 276, 277, 283, 285, 288, 289, 303, 304, 305, 306, 307, 309, 317, 318, 319, 321, 324, 325], [0.09096, 0.09426, 0.08086, 0.08279, 0.9054, 0.8796, 0.8974, 0.9033, 0.01232, 0.002722, 0.01564, 0.02374, 0.05851, 0.05322, 0.0232, 0.03126, 0.9526, 0.9382, 0.9311, 0.9467]): _vg.add([_i], _w, 'REPLACE')
_vg = ob_golem.vertex_groups.new(name='FingerIndex.R')
for _i, _w in zip([246, 250, 255, 258, 272, 274, 275, 278, 284, 286, 287, 290, 295, 296, 297, 298, 308, 310, 313, 314, 320, 322, 323, 326, 427, 428, 429, 430], [0.9908, 0.9944, 0.9961, 0.9911, 0.9127, 0.9135, 0.9278, 0.9023, 0.112, 0.09816, 0.08236, 0.1114, 0.9779, 0.964, 0.9749, 0.9663, 0.9408, 0.9368, 0.9575, 0.9595, 0.06838, 0.03024, 0.03906, 0.07501, 0.9958, 0.9969, 0.9927, 0.9927]): _vg.add([_i], _w, 'REPLACE')
_vg = ob_golem.vertex_groups.new(name='FingerIndex.R.001')
for _i, _w in zip([272, 274, 275, 278, 284, 286, 287, 290, 296, 297, 298, 308, 310, 313, 314, 320, 322, 323, 326], [0.08732, 0.08654, 0.07217, 0.09773, 0.888, 0.9018, 0.9176, 0.8886, 0.02208, 0.0001245, 0.0174, 0.05925, 0.06319, 0.03505, 0.03104, 0.9316, 0.9599, 0.9555, 0.925]): _vg.add([_i], _w, 'REPLACE')
_vg = ob_golem.vertex_groups.new(name='FingerThumb.R')
for _i, _w in zip([339, 340, 341, 342, 343, 344, 345, 346, 348, 349, 350, 351, 352, 353, 354, 355, 356, 357, 358], [0.7516, 0.9751, 0.9529, 0.7235, 0.7283, 0.9524, 0.9419, 0.6969, 0.00513, 0.0004215, 0.00197, 0.2142, 0.2481, 0.2145, 0.1965, 0.6703, 0.6557, 0.2911, 0.312]): _vg.add([_i], _w, 'REPLACE')
_vg = ob_golem.vertex_groups.new(name='FingerThumb.R.001')
for _i, _w in zip([339, 341, 342, 343, 344, 345, 346, 347, 348, 349, 350, 351, 352, 353, 354, 355, 356, 357, 358], [0.2484, 0.0441, 0.2765, 0.2717, 0.04511, 0.05814, 0.3031, 0.9827, 0.9724, 0.9748, 0.974, 0.7858, 0.7519, 0.7855, 0.8035, 0.3297, 0.3443, 0.7089, 0.688]): _vg.add([_i], _w, 'REPLACE')
_vg = ob_golem.vertex_groups.new(name='Shoulder.L')
for _i, _w in zip([121, 122, 123, 124, 125, 126, 127, 128, 129, 130, 131, 132, 133, 134, 135, 136, 137, 138, 139, 140, 141, 142, 469, 470, 471, 472, 473, 474, 475, 476], [0.7787, 0.9949, 0.9953, 0.8963, 0.8145, 0.9977, 0.9976, 0.9048, 0.9989, 0.9954, 0.7462, 0.7271, 0.9618, 0.9537, 0.9671, 0.9708, 0.9501, 0.958, 0.9979, 0.998, 0.9747, 0.9689, 0.7966, 0.9963, 0.9965, 0.9006, 0.7367, 0.9971, 0.9689, 0.9577]): _vg.add([_i], _w, 'REPLACE')
_vg = ob_golem.vertex_groups.new(name='Whip.L')
for _i, _w in zip([121, 124, 125, 128, 131, 132, 133, 134, 135, 136, 137, 138, 141, 142, 469, 472, 473, 475, 476], [0.2213, 0.1037, 0.1855, 0.09522, 0.2538, 0.2729, 0.02643, 0.04266, 0.01584, 0.008446, 0.04974, 0.0339, 0.0006725, 0.01228, 0.2034, 0.09944, 0.2633, 0.01214, 0.03454]): _vg.add([_i], _w, 'REPLACE')
_vg = ob_golem.vertex_groups.new(name='Whip.L.002')
_vg = ob_golem.vertex_groups.new(name='Whip.L.003')
_vg = ob_golem.vertex_groups.new(name='Whip.L.004')
_vg = ob_golem.vertex_groups.new(name='Whip.L.005')
_vg = ob_golem.vertex_groups.new(name='Whip.L.006')
_vg = ob_golem.vertex_groups.new(name='Whip.L.007')
_vg = ob_golem.vertex_groups.new(name='Whip.L.008')
_vg = ob_golem.vertex_groups.new(name='Thigh.R')
_vg.add([175, 176, 177, 178, 179, 180, 181, 182, 477, 478, 479, 480, 715, 716, 717, 718, 719, 720], 1.0, 'REPLACE')
_vg = ob_golem.vertex_groups.new(name='Knee.R')
_vg.add([207, 208, 209, 210, 211, 212, 213, 214, 239, 240, 241, 242], 1.0, 'REPLACE')
_vg = ob_golem.vertex_groups.new(name='Foot.R')
_vg.add([183, 184, 185, 186, 187, 188, 189, 190, 191, 192, 193, 194, 195, 196, 197, 198, 199, 200, 201, 202, 203, 204, 205, 206], 1.0, 'REPLACE')
_vg = ob_golem.vertex_groups.new(name='Thigh.L')
_vg.add([143, 144, 145, 146, 147, 148, 149, 150, 151, 152, 153, 154, 155, 156, 157, 158], 1.0, 'REPLACE')
_vg = ob_golem.vertex_groups.new(name='Knee.L')
_vg.add([159, 160, 161, 162, 163, 164, 165, 166, 167, 168, 169, 170, 171, 172, 173, 174], 1.0, 'REPLACE')
_vg = ob_golem.vertex_groups.new(name='Foot.L')
_vg.add([215, 216, 217, 218, 219, 220, 221, 222, 223, 224, 225, 226, 227, 228, 229, 230, 231, 232, 233, 234, 235, 236, 237, 238, 721, 722, 723, 724, 725, 726, 727, 728, 729, 730, 731, 732], 1.0, 'REPLACE')
_vg = ob_golem.vertex_groups.new(name='Arm.L')
_vg.add([481, 482, 483, 484, 485, 486, 487, 488, 489, 490, 491, 492, 660, 661, 662, 663, 664, 665, 684, 685, 686, 687], 1.0, 'REPLACE')
_vg = ob_golem.vertex_groups.new(name='ForeArm.L')
_vg.add([493, 494, 495, 496, 497, 498, 499, 500, 501, 502, 503, 504, 505, 506, 507, 508, 652, 653, 654, 655, 656, 657, 658, 659, 666, 667, 668, 669, 670, 671, 672, 673, 674, 675, 676, 677, 678, 679, 680, 681, 682, 683], 1.0, 'REPLACE')
_vg = ob_golem.vertex_groups.new(name='Hand.L')
_vg.add([510, 511, 514, 515, 517, 518, 519, 520, 525, 526, 527, 528, 529, 530, 531, 532, 597, 598, 599, 600, 601, 602, 603, 604, 632, 633, 634, 635, 636, 637, 638, 639, 640, 641, 646, 647, 648, 649, 650, 651], 1.0, 'REPLACE')
_vg = ob_golem.vertex_groups.new(name='FingerMiddle.L')
for _i, _w in zip([533, 534, 535, 536, 545, 546, 547, 548, 557, 558, 559, 560, 565, 566, 567, 568, 577, 578, 581, 582, 593, 594, 595, 596, 624, 625, 626, 627], [0.9921, 0.9946, 0.9936, 0.9964, 0.9066, 0.9136, 0.9135, 0.9291, 0.1168, 0.1075, 0.08957, 0.08483, 0.971, 0.9791, 0.9697, 0.9647, 0.9449, 0.957, 0.9718, 0.9623, 0.06388, 0.07355, 0.03974, 0.05031, 0.9961, 0.9969, 0.9948, 0.994]): _vg.add([_i], _w, 'REPLACE')
_vg = ob_golem.vertex_groups.new(name='FingerSmall.L')
for _i, _w in zip([509, 513, 522, 523, 537, 539, 542, 543, 549, 551, 554, 555, 569, 570, 571, 572, 573, 575, 583, 584, 585, 587, 590, 591, 628, 629, 630, 631], [0.9958, 0.9906, 0.9917, 0.994, 0.9236, 0.903, 0.9056, 0.9152, 0.08357, 0.1253, 0.1125, 0.09737, 0.9685, 0.9664, 0.9753, 0.9603, 0.9524, 0.9474, 0.9644, 0.9679, 0.02351, 0.0661, 0.07785, 0.05208, 0.9966, 0.9928, 0.9953, 0.9926]): _vg.add([_i], _w, 'REPLACE')
_vg = ob_golem.vertex_groups.new(name='FingerSmall.L.001')
for _i, _w in zip([537, 539, 542, 543, 549, 551, 554, 555, 569, 570, 572, 573, 575, 583, 584, 585, 587, 590, 591], [0.07637, 0.09696, 0.09444, 0.08482, 0.9164, 0.8747, 0.8875, 0.9026, 0.01296, 0.01716, 0.02932, 0.04516, 0.05258, 0.02126, 0.01413, 0.9632, 0.9339, 0.9222, 0.9479]): _vg.add([_i], _w, 'REPLACE')
_vg = ob_golem.vertex_groups.new(name='FingerIndex.L')
for _i, _w in zip([512, 516, 521, 524, 538, 540, 541, 544, 550, 552, 553, 556, 561, 562, 563, 564, 574, 576, 579, 580, 586, 588, 589, 592, 642, 643, 644, 645], [0.9914, 0.9925, 0.9964, 0.9935, 0.9203, 0.9009, 0.9193, 0.9161, 0.09071, 0.1099, 0.105, 0.09801, 0.9749, 0.9723, 0.9684, 0.9704, 0.9475, 0.9478, 0.9662, 0.9648, 0.04871, 0.05553, 0.06239, 0.0648, 0.9947, 0.9974, 0.9945, 0.9933]): _vg.add([_i], _w, 'REPLACE')
_vg = ob_golem.vertex_groups.new(name='FingerIndex.L.001')
for _i, _w in zip([538, 540, 541, 544, 550, 552, 553, 556, 561, 562, 563, 564, 574, 576, 579, 580, 586, 588, 589, 592], [0.07972, 0.0991, 0.0807, 0.08385, 0.9093, 0.8901, 0.895, 0.902, 0.0002755, 0.005427, 0.01321, 0.009136, 0.05246, 0.05219, 0.01754, 0.02035, 0.9506, 0.9445, 0.9376, 0.9352]): _vg.add([_i], _w, 'REPLACE')
_vg = ob_golem.vertex_groups.new(name='FingerThumb.L.001')
for _i, _w in zip([605, 606, 607, 608, 609, 610, 611, 612, 613, 614, 615, 616, 617, 618, 619, 620, 621, 622, 623, 688], [0.954, 0.9774, 0.8718, 0.9755, 0.9987, 0.9908, 0.9633, 0.2552, 0.126, 0.1163, 0.1065, 0.9099, 0.5754, 0.9093, 0.9239, 0.921, 0.8505, 0.8721, 0.6577, 0.9983]): _vg.add([_i], _w, 'REPLACE')
_vg = ob_golem.vertex_groups.new(name='FingerThumb.L')
for _i, _w in zip([605, 607, 611, 612, 613, 614, 615, 616, 617, 618, 619, 620, 621, 622, 623], [0.04199, 0.1282, 0.02335, 0.7448, 0.874, 0.8837, 0.8935, 0.09005, 0.4246, 0.09068, 0.07607, 0.07898, 0.1495, 0.1279, 0.3423]): _vg.add([_i], _w, 'REPLACE')
_vg = ob_golem.vertex_groups.new(name='FingerMiddle.L.001')
for _i, _w in zip([545, 546, 547, 548, 557, 558, 559, 560, 565, 567, 568, 577, 578, 581, 582, 593, 594, 595, 596], [0.09342, 0.08639, 0.08655, 0.07094, 0.8832, 0.8925, 0.9104, 0.9152, 0.007913, 0.01067, 0.02067, 0.05515, 0.03606, 0.006349, 0.02547, 0.9361, 0.9265, 0.9551, 0.9497]): _vg.add([_i], _w, 'REPLACE')
_vg = ob_golem.vertex_groups.new(name='Arm.L.001')
_vg.add([121, 122, 123, 124, 125, 126, 127, 128, 129, 130, 131, 132, 133, 134, 135, 136, 137, 138, 139, 140, 141, 142, 469, 470, 471, 472, 473, 474, 475, 476], 1.0, 'REPLACE')
_vg = ob_golem.vertex_groups.new(name='Arm.R.001')
_vg.add([81, 82, 83, 84, 85, 86, 87, 88, 89, 90, 91, 92, 451, 452, 453, 454, 455, 456], 1.0, 'REPLACE')
_m = ob_golem.modifiers.new('Armature', 'ARMATURE')
_m.object = ob_armature
ob_armature.location = (-0.02202, 0.007146, 0.2674)
ob_armature.rotation_euler = (0.0, -0.0, 9.425)
ob_armature.scale = (0.5036, 0.701, 1.326)
ob_armature.show_in_front = True
ob_armature.lineart.crease_threshold = 0.0

# ---- collection membership
col_collection_1.objects.link(ob_golem)
col_collection_2.objects.link(ob_armature)

# ---- scene / render settings (as saved in the file)
scene.frame_start = 1; scene.frame_end = 50; scene.frame_set(42)
scene.render.engine = 'BLENDER_EEVEE_NEXT'
scene.render.resolution_percentage = 50
scene.render.dither_intensity = 0.0
scene.cycles.use_denoising = False
scene.cycles.samples = 10
scene.cycles.sampling_pattern = 'TABULATED_SOBOL'
scene.cycles.light_sampling_threshold = 0.0
scene.cycles.use_adaptive_sampling = False
scene.cycles.use_light_tree = False
scene.cycles.blur_glossy = 0.0
scene.cycles.pixel_filter_type = 'GAUSSIAN'
scene.cycles.sample_clamp_indirect = 0.0
scene.view_settings.view_transform = 'Standard'
bpy.context.view_layer.update()

# ---- added for rendering (the .blend has no active camera and no usable light): camera, sun
cam_auto = bpy.data.cameras.new('AutoCamera')
cam_auto.lens = 50.0
cam_auto.sensor_width = 36.0
cam_auto.clip_end = 1000.0
ob_auto_camera = bpy.data.objects.new('AutoCamera', cam_auto)
scene.collection.objects.link(ob_auto_camera)
ob_auto_camera.location = (2.93777, -3.58308, 3.78346)
ob_auto_camera.rotation_euler = (1.09748, -7.21219e-08, 0.694738)
scene.camera = ob_auto_camera
light_auto_sun = bpy.data.lights.new('AutoSun', 'SUN')
light_auto_sun.energy = 3.0
light_auto_sun.angle = 0.0523599
ob_auto_sun = bpy.data.objects.new('AutoSun', light_auto_sun)
scene.collection.objects.link(ob_auto_sun)
ob_auto_sun.rotation_euler = (0.872665, 0.174533, 0.523599)
bpy.context.view_layer.update()
